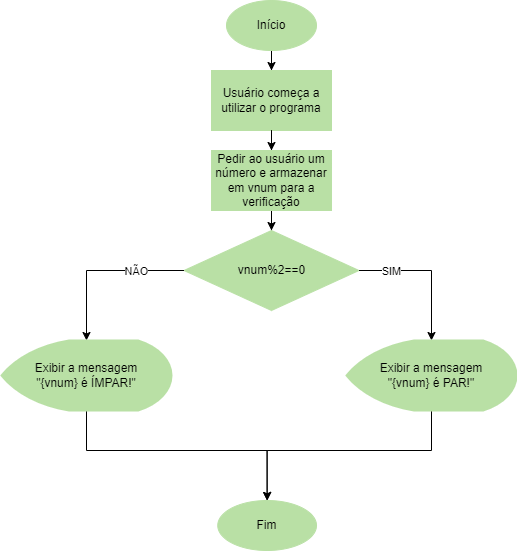

The diagram above was exported from draw.io. Its source (the exported page's mxGraphModel, read from the mxfile embedded in the PNG):
<mxGraphModel dx="786" dy="860" grid="1" gridSize="10" guides="1" tooltips="1" connect="1" arrows="1" fold="1" page="1" pageScale="1" pageWidth="827" pageHeight="1169" math="0" shadow="0">
  <root>
    <mxCell id="0" />
    <mxCell id="1" parent="0" />
    <mxCell id="2fazxoNomP6GGdNrrpDm-2" value="" style="edgeStyle=orthogonalEdgeStyle;rounded=0;orthogonalLoop=1;jettySize=auto;html=1;strokeColor=light-dark(#000000,#FFFFFF);fillColor=#C3ABD0;" parent="1" source="lcnMWIPqXKdJ0IidXDVE-1" target="2fazxoNomP6GGdNrrpDm-1" edge="1">
      <mxGeometry relative="1" as="geometry" />
    </mxCell>
    <mxCell id="lcnMWIPqXKdJ0IidXDVE-1" value="Início" style="ellipse;whiteSpace=wrap;html=1;fillColor=#B9E0A5;strokeColor=light-dark(#B9E0A5,#FFFFFF);" parent="1" vertex="1">
      <mxGeometry x="340" y="50" width="90" height="50" as="geometry" />
    </mxCell>
    <mxCell id="lcnMWIPqXKdJ0IidXDVE-55" value="Fim" style="ellipse;whiteSpace=wrap;html=1;fillColor=#B9E0A5;strokeColor=light-dark(#B9E0A5,#FFFFFF);" parent="1" vertex="1">
      <mxGeometry x="331.26" y="550" width="98.75" height="50" as="geometry" />
    </mxCell>
    <mxCell id="2fazxoNomP6GGdNrrpDm-1" value="Usuário começa a utilizar o programa" style="whiteSpace=wrap;html=1;fillColor=#B9E0A5;strokeColor=light-dark(#B9E0A5,#FFFFFF);" parent="1" vertex="1">
      <mxGeometry x="325" y="120" width="120" height="60" as="geometry" />
    </mxCell>
    <mxCell id="2fazxoNomP6GGdNrrpDm-46" value="" style="edgeStyle=orthogonalEdgeStyle;rounded=0;orthogonalLoop=1;jettySize=auto;html=1;strokeColor=light-dark(#000000,#FFFFFF);fillColor=#C3ABD0;" parent="1" source="2fazxoNomP6GGdNrrpDm-1" target="2fazxoNomP6GGdNrrpDm-39" edge="1">
      <mxGeometry relative="1" as="geometry">
        <mxPoint x="385" y="180" as="sourcePoint" />
        <mxPoint x="385" y="260" as="targetPoint" />
      </mxGeometry>
    </mxCell>
    <mxCell id="2fazxoNomP6GGdNrrpDm-65" value="" style="edgeStyle=orthogonalEdgeStyle;rounded=0;orthogonalLoop=1;jettySize=auto;html=1;" parent="1" source="2fazxoNomP6GGdNrrpDm-39" target="2fazxoNomP6GGdNrrpDm-64" edge="1">
      <mxGeometry relative="1" as="geometry" />
    </mxCell>
    <mxCell id="2fazxoNomP6GGdNrrpDm-39" value="Pedir ao usuário um número e armazenar em vnum para a verificação" style="whiteSpace=wrap;html=1;fillColor=#B9E0A5;strokeColor=light-dark(#B9E0A5,#FFFFFF);" parent="1" vertex="1">
      <mxGeometry x="325.01" y="200" width="120" height="60" as="geometry" />
    </mxCell>
    <mxCell id="2fazxoNomP6GGdNrrpDm-64" value="vnum%2==0" style="rhombus;whiteSpace=wrap;html=1;fillColor=#B9E0A5;strokeColor=light-dark(#B9E0A5,#FFFFFF);" parent="1" vertex="1">
      <mxGeometry x="297.5" y="280" width="175.01" height="80" as="geometry" />
    </mxCell>
    <mxCell id="CVm3kmY0qYF5HxEJaAY4-2" value="" style="edgeStyle=orthogonalEdgeStyle;rounded=0;orthogonalLoop=1;jettySize=auto;html=1;entryX=0.5;entryY=0;entryDx=0;entryDy=0;" edge="1" parent="1" source="2fazxoNomP6GGdNrrpDm-64" target="CVm3kmY0qYF5HxEJaAY4-1">
      <mxGeometry relative="1" as="geometry">
        <mxPoint x="200" y="420" as="targetPoint" />
        <mxPoint x="298" y="320" as="sourcePoint" />
      </mxGeometry>
    </mxCell>
    <mxCell id="CVm3kmY0qYF5HxEJaAY4-3" value="NÃO" style="edgeLabel;html=1;align=center;verticalAlign=middle;resizable=0;points=[];" vertex="1" connectable="0" parent="CVm3kmY0qYF5HxEJaAY4-2">
      <mxGeometry x="-0.4238" y="-2" relative="1" as="geometry">
        <mxPoint y="2" as="offset" />
      </mxGeometry>
    </mxCell>
    <mxCell id="CVm3kmY0qYF5HxEJaAY4-8" value="" style="edgeStyle=orthogonalEdgeStyle;rounded=0;orthogonalLoop=1;jettySize=auto;html=1;entryX=0.5;entryY=0;entryDx=0;entryDy=0;" edge="1" parent="1" source="CVm3kmY0qYF5HxEJaAY4-1" target="lcnMWIPqXKdJ0IidXDVE-55">
      <mxGeometry relative="1" as="geometry">
        <mxPoint x="200" y="575" as="targetPoint" />
        <Array as="points">
          <mxPoint x="200" y="500" />
          <mxPoint x="381" y="500" />
        </Array>
      </mxGeometry>
    </mxCell>
    <mxCell id="CVm3kmY0qYF5HxEJaAY4-1" value="Exibir a mensagem&lt;div&gt;&quot;{vnum} é ÍMPAR!&quot;&lt;/div&gt;" style="strokeWidth=2;html=1;shape=mxgraph.flowchart.display;whiteSpace=wrap;strokeColor=light-dark(#B9E0A5,#000000);fillColor=light-dark(#B9E0A5,#000000);" vertex="1" parent="1">
      <mxGeometry x="115" y="390" width="170" height="70" as="geometry" />
    </mxCell>
    <mxCell id="CVm3kmY0qYF5HxEJaAY4-5" value="" style="edgeStyle=orthogonalEdgeStyle;rounded=0;orthogonalLoop=1;jettySize=auto;html=1;exitX=1;exitY=0.5;exitDx=0;exitDy=0;" edge="1" parent="1" source="2fazxoNomP6GGdNrrpDm-64" target="CVm3kmY0qYF5HxEJaAY4-4">
      <mxGeometry relative="1" as="geometry">
        <mxPoint x="473" y="320" as="sourcePoint" />
        <mxPoint x="570" y="420" as="targetPoint" />
      </mxGeometry>
    </mxCell>
    <mxCell id="CVm3kmY0qYF5HxEJaAY4-6" value="SIM" style="edgeLabel;html=1;align=center;verticalAlign=middle;resizable=0;points=[];" vertex="1" connectable="0" parent="CVm3kmY0qYF5HxEJaAY4-5">
      <mxGeometry x="-0.4102" y="2" relative="1" as="geometry">
        <mxPoint x="-10" y="2" as="offset" />
      </mxGeometry>
    </mxCell>
    <mxCell id="CVm3kmY0qYF5HxEJaAY4-10" value="" style="edgeStyle=orthogonalEdgeStyle;rounded=0;orthogonalLoop=1;jettySize=auto;html=1;entryX=0.5;entryY=0;entryDx=0;entryDy=0;" edge="1" parent="1" source="CVm3kmY0qYF5HxEJaAY4-4" target="lcnMWIPqXKdJ0IidXDVE-55">
      <mxGeometry relative="1" as="geometry">
        <mxPoint x="545" y="575" as="targetPoint" />
        <Array as="points">
          <mxPoint x="545" y="500" />
          <mxPoint x="381" y="500" />
        </Array>
      </mxGeometry>
    </mxCell>
    <mxCell id="CVm3kmY0qYF5HxEJaAY4-4" value="Exibir a mensagem&lt;div&gt;&quot;{vnum} é PAR!&quot;&lt;/div&gt;" style="strokeWidth=2;html=1;shape=mxgraph.flowchart.display;whiteSpace=wrap;strokeColor=light-dark(#B9E0A5,#000000);fillColor=light-dark(#B9E0A5,#000000);" vertex="1" parent="1">
      <mxGeometry x="460" y="390" width="170" height="70" as="geometry" />
    </mxCell>
  </root>
</mxGraphModel>